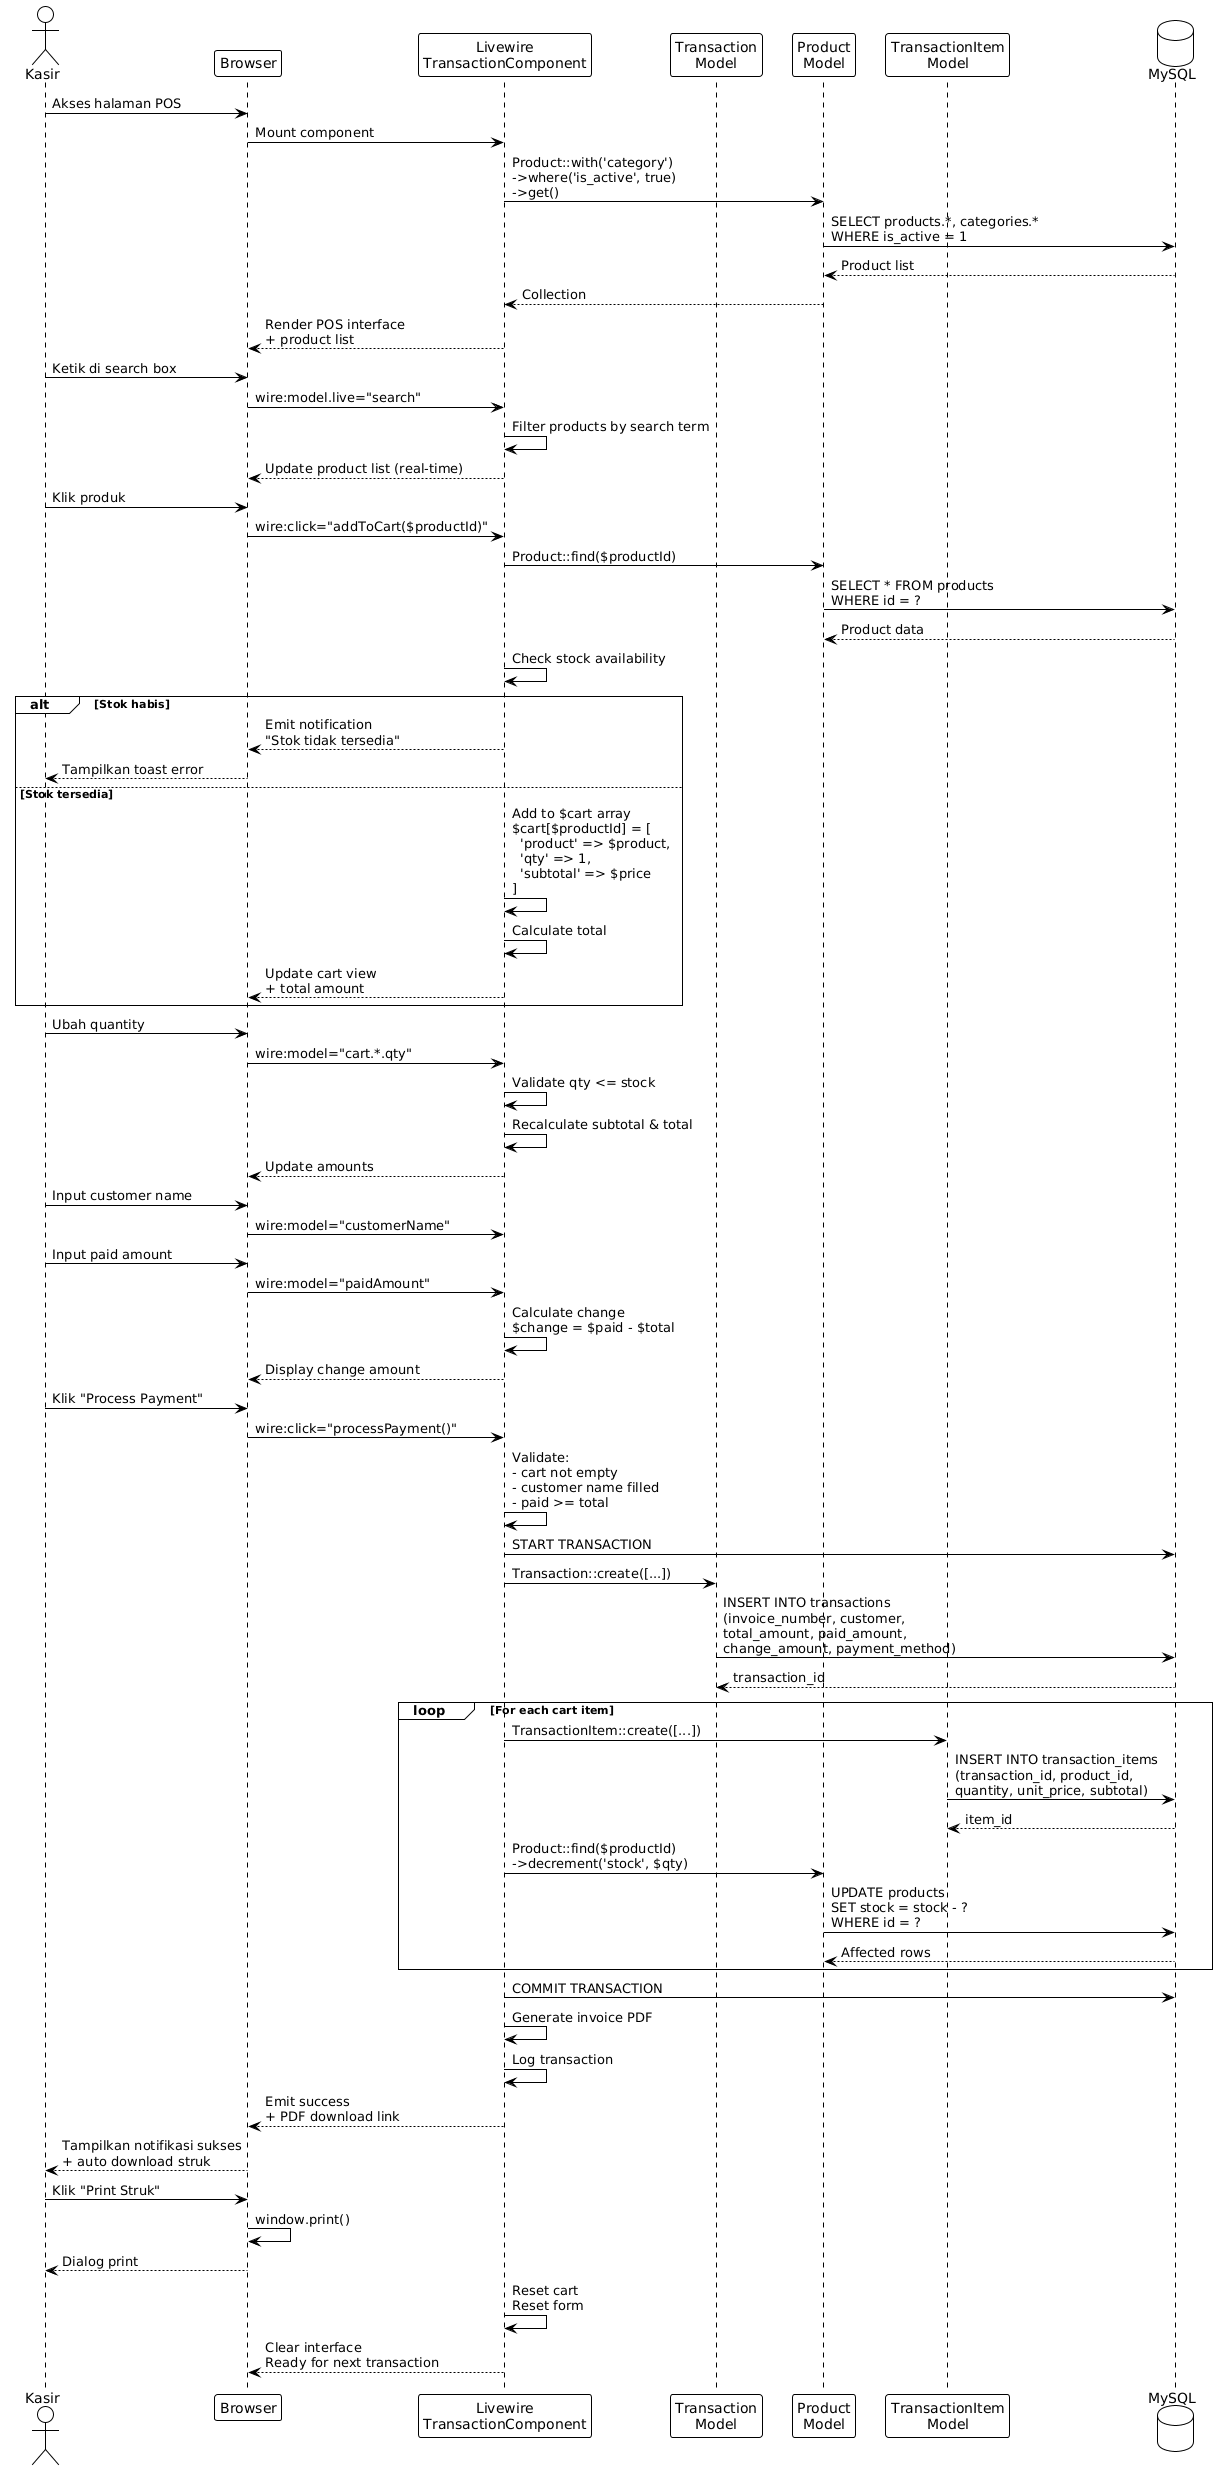

The diagram above was rendered by PlantUML. Its source (embedded in the PNG):
@startuml
!theme plain
skinparam backgroundColor #FFFFFF

actor Kasir
participant Browser
participant "Livewire\nTransactionComponent" as Livewire
participant "Transaction\nModel" as TrxModel
participant "Product\nModel" as ProdModel
participant "TransactionItem\nModel" as ItemModel
database MySQL

Kasir -> Browser: Akses halaman POS
Browser -> Livewire: Mount component
Livewire -> ProdModel: Product::with('category')\n->where('is_active', true)\n->get()
ProdModel -> MySQL: SELECT products.*, categories.*\nWHERE is_active = 1
MySQL --> ProdModel: Product list
ProdModel --> Livewire: Collection
Livewire --> Browser: Render POS interface\n+ product list

Kasir -> Browser: Ketik di search box
Browser -> Livewire: wire:model.live="search"
Livewire -> Livewire: Filter products by search term
Livewire --> Browser: Update product list (real-time)

Kasir -> Browser: Klik produk
Browser -> Livewire: wire:click="addToCart($productId)"

Livewire -> ProdModel: Product::find($productId)
ProdModel -> MySQL: SELECT * FROM products\nWHERE id = ?
MySQL --> ProdModel: Product data

Livewire -> Livewire: Check stock availability
alt Stok habis
  Livewire --> Browser: Emit notification\n"Stok tidak tersedia"
  Browser --> Kasir: Tampilkan toast error
else Stok tersedia
  Livewire -> Livewire: Add to $cart array\n$cart[$productId] = [\n  'product' => $product,\n  'qty' => 1,\n  'subtotal' => $price\n]
  Livewire -> Livewire: Calculate total
  Livewire --> Browser: Update cart view\n+ total amount
end

Kasir -> Browser: Ubah quantity
Browser -> Livewire: wire:model="cart.*.qty"
Livewire -> Livewire: Validate qty <= stock
Livewire -> Livewire: Recalculate subtotal & total
Livewire --> Browser: Update amounts

Kasir -> Browser: Input customer name
Browser -> Livewire: wire:model="customerName"

Kasir -> Browser: Input paid amount
Browser -> Livewire: wire:model="paidAmount"
Livewire -> Livewire: Calculate change\n$change = $paid - $total
Livewire --> Browser: Display change amount

Kasir -> Browser: Klik "Process Payment"
Browser -> Livewire: wire:click="processPayment()"

Livewire -> Livewire: Validate:\n- cart not empty\n- customer name filled\n- paid >= total

Livewire -> MySQL: START TRANSACTION

Livewire -> TrxModel: Transaction::create([...])
TrxModel -> MySQL: INSERT INTO transactions\n(invoice_number, customer,\ntotal_amount, paid_amount,\nchange_amount, payment_method)
MySQL --> TrxModel: transaction_id

loop For each cart item
  Livewire -> ItemModel: TransactionItem::create([...])
  ItemModel -> MySQL: INSERT INTO transaction_items\n(transaction_id, product_id,\nquantity, unit_price, subtotal)
  MySQL --> ItemModel: item_id
  
  Livewire -> ProdModel: Product::find($productId)\n->decrement('stock', $qty)
  ProdModel -> MySQL: UPDATE products\nSET stock = stock - ?\nWHERE id = ?
  MySQL --> ProdModel: Affected rows
end

Livewire -> MySQL: COMMIT TRANSACTION

Livewire -> Livewire: Generate invoice PDF
Livewire -> Livewire: Log transaction

Livewire --> Browser: Emit success\n+ PDF download link
Browser --> Kasir: Tampilkan notifikasi sukses\n+ auto download struk

Kasir -> Browser: Klik "Print Struk"
Browser -> Browser: window.print()
Browser --> Kasir: Dialog print

Livewire -> Livewire: Reset cart\nReset form
Livewire --> Browser: Clear interface\nReady for next transaction
@enduml